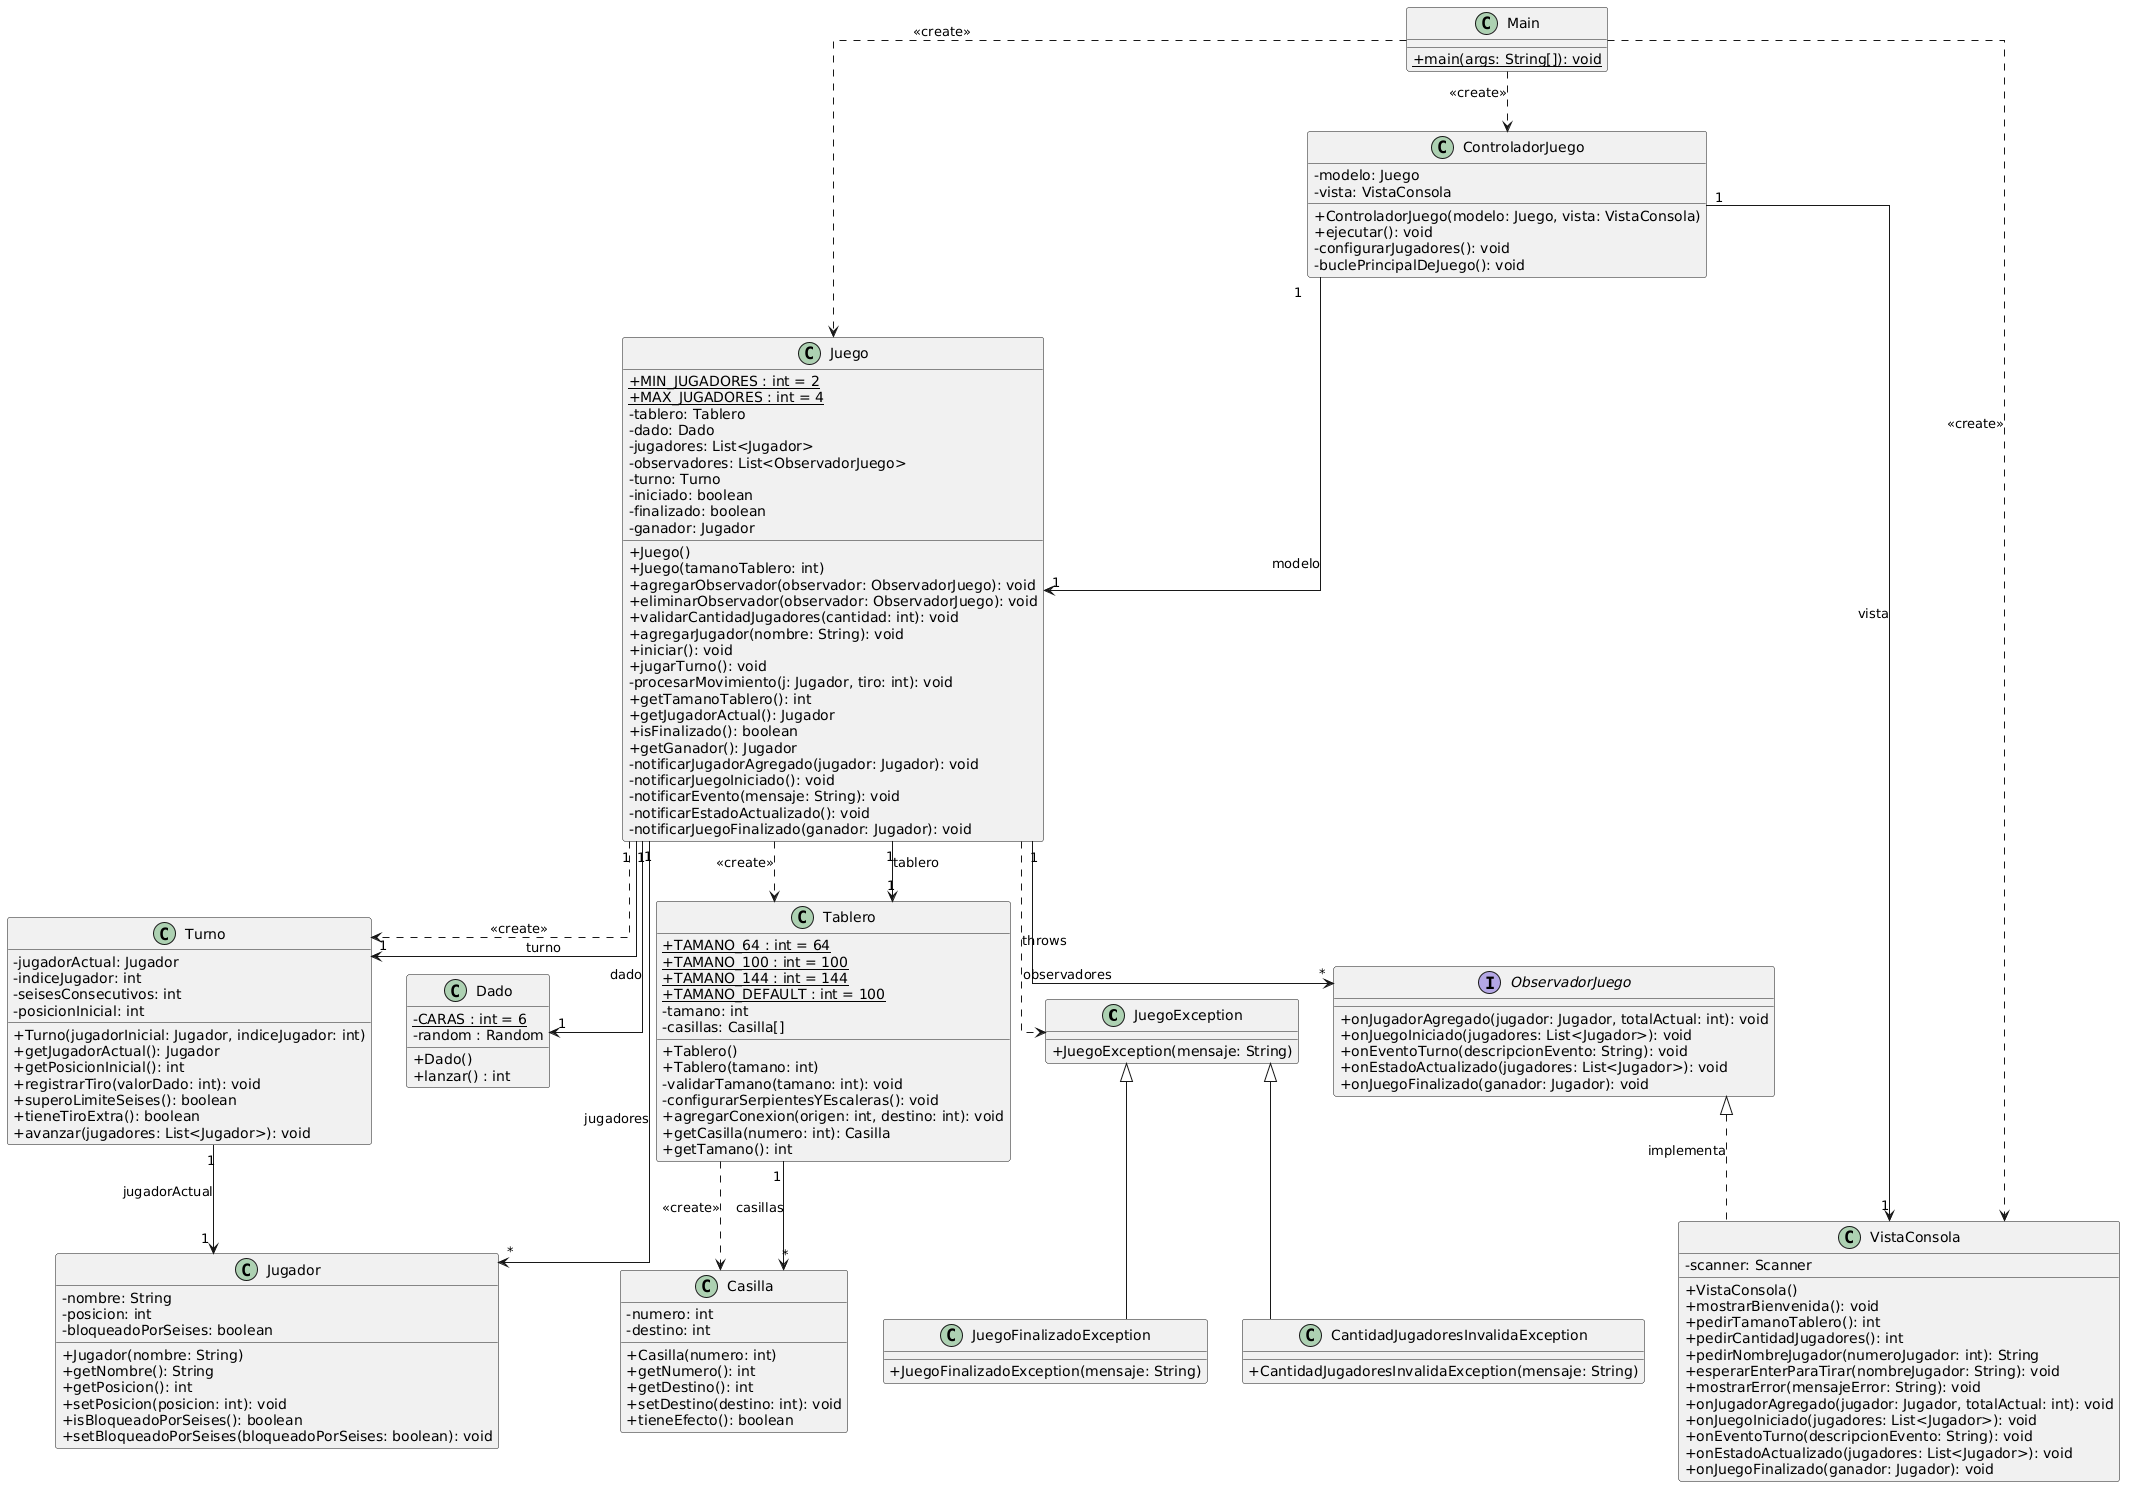

The diagram above was rendered by PlantUML. Its source (embedded in the PNG):
@startuml
skinparam classAttributeIconSize 0
skinparam shadowing false
skinparam linetype ortho

class JuegoException {
  + JuegoException(mensaje: String)
}

class CantidadJugadoresInvalidaException {
  + CantidadJugadoresInvalidaException(mensaje: String)
}

class JuegoFinalizadoException {
  + JuegoFinalizadoException(mensaje: String)
}

interface ObservadorJuego {
  + onJugadorAgregado(jugador: Jugador, totalActual: int): void
  + onJuegoIniciado(jugadores: List<Jugador>): void
  + onEventoTurno(descripcionEvento: String): void
  + onEstadoActualizado(jugadores: List<Jugador>): void
  + onJuegoFinalizado(ganador: Jugador): void
}

class Casilla {
- numero: int
- destino: int
  + Casilla(numero: int)
  + getNumero(): int
  + getDestino(): int
  + setDestino(destino: int): void
  + tieneEfecto(): boolean
}

class Dado {
- {static} CARAS : int = 6
- random : Random
  + Dado()
  + lanzar() : int
}

class Jugador {
- nombre: String
- posicion: int
- bloqueadoPorSeises: boolean
  + Jugador(nombre: String)
  + getNombre(): String
  + getPosicion(): int
  + setPosicion(posicion: int): void
  + isBloqueadoPorSeises(): boolean
  + setBloqueadoPorSeises(bloqueadoPorSeises: boolean): void
}

class Turno {
- jugadorActual: Jugador
- indiceJugador: int
- seisesConsecutivos: int
- posicionInicial: int
  + Turno(jugadorInicial: Jugador, indiceJugador: int)
  + getJugadorActual(): Jugador
  + getPosicionInicial(): int
  + registrarTiro(valorDado: int): void
  + superoLimiteSeises(): boolean
  + tieneTiroExtra(): boolean
  + avanzar(jugadores: List<Jugador>): void
}

class Tablero {
  + {static} TAMANO_64 : int = 64
  + {static} TAMANO_100 : int = 100
  + {static} TAMANO_144 : int = 144
  + {static} TAMANO_DEFAULT : int = 100
- tamano: int
- casillas: Casilla[]
  + Tablero()
  + Tablero(tamano: int)
- validarTamano(tamano: int): void
- configurarSerpientesYEscaleras(): void
  + agregarConexion(origen: int, destino: int): void
  + getCasilla(numero: int): Casilla
  + getTamano(): int
}

class Juego {
  + {static} MIN_JUGADORES : int = 2
  + {static} MAX_JUGADORES : int = 4
- tablero: Tablero
- dado: Dado
- jugadores: List<Jugador>
- observadores: List<ObservadorJuego>
- turno: Turno
- iniciado: boolean
- finalizado: boolean
- ganador: Jugador
  + Juego()
  + Juego(tamanoTablero: int)
  + agregarObservador(observador: ObservadorJuego): void
  + eliminarObservador(observador: ObservadorJuego): void
  + validarCantidadJugadores(cantidad: int): void
  + agregarJugador(nombre: String): void
  + iniciar(): void
  + jugarTurno(): void
- procesarMovimiento(j: Jugador, tiro: int): void
  + getTamanoTablero(): int
  + getJugadorActual(): Jugador
  + isFinalizado(): boolean
  + getGanador(): Jugador
- notificarJugadorAgregado(jugador: Jugador): void
- notificarJuegoIniciado(): void
- notificarEvento(mensaje: String): void
- notificarEstadoActualizado(): void
- notificarJuegoFinalizado(ganador: Jugador): void
}

class VistaConsola {
- scanner: Scanner
  + VistaConsola()
  + mostrarBienvenida(): void
  + pedirTamanoTablero(): int
  + pedirCantidadJugadores(): int
  + pedirNombreJugador(numeroJugador: int): String
  + esperarEnterParaTirar(nombreJugador: String): void
  + mostrarError(mensajeError: String): void
  + onJugadorAgregado(jugador: Jugador, totalActual: int): void
  + onJuegoIniciado(jugadores: List<Jugador>): void
  + onEventoTurno(descripcionEvento: String): void
  + onEstadoActualizado(jugadores: List<Jugador>): void
  + onJuegoFinalizado(ganador: Jugador): void
}

class ControladorJuego {
- modelo: Juego
- vista: VistaConsola
  + ControladorJuego(modelo: Juego, vista: VistaConsola)
  + ejecutar(): void
- configurarJugadores(): void
- buclePrincipalDeJuego(): void
}

class Main {
  + {static} main(args: String[]): void
}

' Herencia e implementación
JuegoException <|-- CantidadJugadoresInvalidaException
JuegoException <|-- JuegoFinalizadoException
ObservadorJuego <|.. VistaConsola : implementa

' Dependencias (<<create>> y throws)
Main ..> VistaConsola : <<create>>
Main ..> Juego : <<create>>
Main ..> ControladorJuego : <<create>>
Juego ..> Tablero : <<create>>
Juego ..> Turno : <<create>>
Juego ..> JuegoException : throws
Tablero ..> Casilla : <<create>>

' Asociaciones dirigidas con multiplicidad y nombre de rol
ControladorJuego "1" --> "1" Juego : modelo
ControladorJuego "1" --> "1" VistaConsola : vista

Juego "1" --> "1" Dado : dado
Juego "1" --> "1" Turno : turno
Juego "1" --> "1" Tablero : tablero
Juego "1" --> "*" Jugador : jugadores
Juego "1" --> "*" ObservadorJuego : observadores

Turno "1" --> "1" Jugador : jugadorActual
Tablero "1" --> "*" Casilla : casillas
@enduml